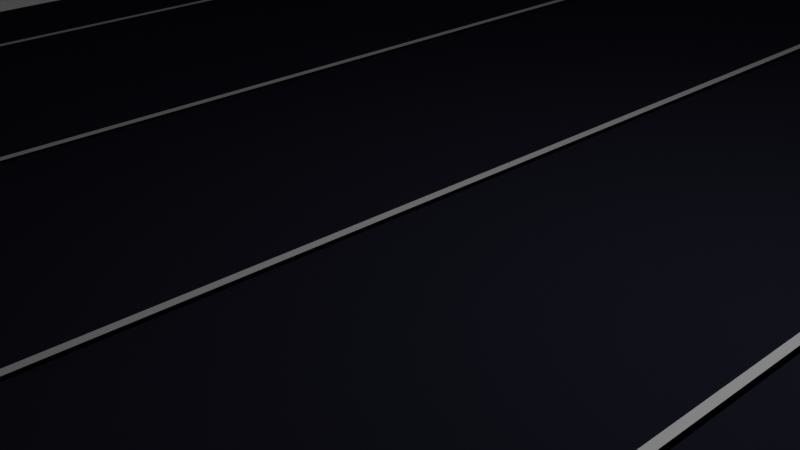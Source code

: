 # Source: Ground.blend  (saved by Blender 3.2.14; exported with 4.5.12 LTS)
import bpy
from mathutils import Matrix  # noqa: F401  (used for matrix-valued properties, if any)

bpy.ops.wm.read_factory_settings(use_empty=True)
scene = bpy.context.scene
scene.name = 'Scene'

# ---- collections
col_collection = bpy.data.collections.new('Collection'); scene.collection.children.link(col_collection)
col_verticalline = bpy.data.collections.new('VerticalLine'); scene.collection.children.link(col_verticalline)
col_ground = bpy.data.collections.new('Ground'); scene.collection.children.link(col_ground)

# ---- materials (node trees are filled in below, after node groups)
mat_material_001 = bpy.data.materials.new('Material.001')
mat_material_001.use_transparent_shadow = False
mat_material_002 = bpy.data.materials.new('Material.002')
mat_material_002.use_transparent_shadow = False
mat_material = bpy.data.materials.new('Material')
mat_material.alpha_threshold = 0.0
mat_material.use_transparent_shadow = False
mat_material.line_color = (0.0, 0.0, 0.0, 1.0)

# ---- material node trees
mat_material_001.use_nodes = True; mat_material_001.node_tree.nodes.clear()
_N = mat_material_001.node_tree.nodes; _L = mat_material_001.node_tree.links
n0 = _N.new('ShaderNodeOutputMaterial'); n0.name = 'Material Output'; n0.location = (300, 300)
n1 = _N.new('ShaderNodeBsdfPrincipled'); n1.name = 'Principled BSDF'; n1.location = (10, 300)
n1.distribution = 'GGX'
n1.subsurface_method = 'RANDOM_WALK_SKIN'
n1.inputs[0].default_value = (0.005605, 0.2502, 0.7011, 1.0)
n1.inputs[3].default_value = 1.45
n1.inputs[27].default_value = (0.0, 0.0, 0.0, 1.0)
n1.inputs[28].default_value = 1.0
_L.new(n1.outputs[0], n0.inputs[0])
n0.is_active_output = True
mat_material_002.use_nodes = True; mat_material_002.node_tree.nodes.clear()
_N = mat_material_002.node_tree.nodes; _L = mat_material_002.node_tree.links
n0 = _N.new('ShaderNodeBsdfPrincipled'); n0.name = 'Principled BSDF'; n0.location = (10, 300)
n0.distribution = 'GGX'
n0.subsurface_method = 'RANDOM_WALK_SKIN'
n0.inputs[0].default_value = (0.2462, 0.2462, 0.2462, 1.0)
n0.inputs[3].default_value = 1.45
n0.inputs[27].default_value = (0.0, 0.0, 0.0, 1.0)
n0.inputs[28].default_value = 1.0
n1 = _N.new('ShaderNodeOutputMaterial'); n1.name = 'Material Output'; n1.location = (300, 300)
_L.new(n0.outputs[0], n1.inputs[0])
n1.is_active_output = True
mat_material.use_nodes = True; mat_material.node_tree.nodes.clear()
_N = mat_material.node_tree.nodes; _L = mat_material.node_tree.links
n0 = _N.new('ShaderNodeOutputMaterial'); n0.name = 'Material Output'; n0.location = (300, 300)
n1 = _N.new('ShaderNodeBsdfPrincipled'); n1.name = 'Principled BSDF'; n1.location = (10, 300)
n1.distribution = 'GGX'
n1.subsurface_method = 'RANDOM_WALK_SKIN'
n1.inputs[0].default_value = (0.006995, 0.006995, 0.01298, 1.0)
n1.inputs[2].default_value = 1.0
n1.inputs[3].default_value = 1.45
n1.inputs[13].default_value = 0.0
n1.inputs[27].default_value = (0.0, 0.0, 0.0, 1.0)
n1.inputs[28].default_value = 1.0
_L.new(n1.outputs[0], n0.inputs[0])
n0.is_active_output = True

# ---- world
world_world = bpy.data.worlds.new('World'); scene.world = world_world
world_world.use_nodes = True; world_world.node_tree.nodes.clear()
_N = world_world.node_tree.nodes; _L = world_world.node_tree.links
n0 = _N.new('ShaderNodeOutputWorld'); n0.name = 'World Output'; n0.location = (300, 300)
n1 = _N.new('ShaderNodeBackground'); n1.name = 'Background'; n1.location = (10, 300)
n1.inputs[0].default_value = (0.05088, 0.05088, 0.05088, 1.0)
_L.new(n1.outputs[0], n0.inputs[0])
n0.is_active_output = True
world_world.color = (0.05088, 0.05088, 0.05088)
world_world.use_sun_shadow = False
world_world.sun_shadow_jitter_overblur = 0.0

# ---- cameras
cam_camera = bpy.data.cameras.new('Camera')
cam_camera.clip_end = 100.0
cam_camera.ortho_scale = 7.314

# ---- lights
light_light = bpy.data.lights.new('Light', 'POINT')
light_light.transmission_factor = 0.0
light_light.energy = 1000.0
light_light.shadow_soft_size = 0.1
light_light.shadow_maximum_resolution = 0.006
light_light.use_absolute_resolution = True

# ---- meshes
me_plane = bpy.data.meshes.new('Plane')
me_plane.from_pydata([(-1.0, -1.0, 0.0), (1.0, -1.0, 0.0), (-1.0, 1.0, 0.0), (1.0, 1.0, 0.0)], [], [(0, 1, 3, 2)])
_uv = me_plane.uv_layers.new(name='UVMap')
_uv.uv.foreach_set('vector', [0.0, 0.0, 1.0, 0.0, 1.0, 1.0, 0.0, 1.0])
me_plane.materials.append(mat_material_001)
me_plane.use_remesh_fix_poles = True
me_plane.use_remesh_preserve_attributes = False
me_plane.update()
me_plane_001 = bpy.data.meshes.new('Plane.001')
me_plane_001.from_pydata([(-1.0, -1.0, 0.0), (1.0, -1.0, 0.0), (-1.0, 1.0, 0.0), (1.0, 1.0, 0.0)], [], [(0, 1, 3, 2)])
_uv = me_plane_001.uv_layers.new(name='UVMap')
_uv.uv.foreach_set('vector', [0.0, 0.0, 1.0, 0.0, 1.0, 1.0, 0.0, 1.0])
me_plane_001.materials.append(mat_material_002)
me_plane_001.use_remesh_fix_poles = True
me_plane_001.use_remesh_preserve_attributes = False
me_plane_001.update()
me_plane_002 = bpy.data.meshes.new('Plane.002')
me_plane_002.from_pydata([(-1.0, -1.0, 0.0), (1.0, -1.0, 0.0), (-1.0, 1.0, 0.0), (1.0, 1.0, 0.0)], [], [(0, 1, 3, 2)])
_uv = me_plane_002.uv_layers.new(name='UVMap')
_uv.uv.foreach_set('vector', [0.0, 0.0, 1.0, 0.0, 1.0, 1.0, 0.0, 1.0])
me_plane_002.materials.append(mat_material_002)
me_plane_002.use_remesh_fix_poles = True
me_plane_002.use_remesh_preserve_attributes = False
me_plane_002.update()
me_plane_003 = bpy.data.meshes.new('Plane.003')
me_plane_003.from_pydata([(-1.0, -1.0, 0.0), (1.0, -1.0, 0.0), (-1.0, 1.0, 0.0), (1.0, 1.0, 0.0)], [], [(0, 1, 3, 2)])
_uv = me_plane_003.uv_layers.new(name='UVMap')
_uv.uv.foreach_set('vector', [0.0, 0.0, 1.0, 0.0, 1.0, 1.0, 0.0, 1.0])
me_plane_003.materials.append(mat_material_002)
me_plane_003.use_remesh_fix_poles = True
me_plane_003.use_remesh_preserve_attributes = False
me_plane_003.update()
me_plane_004 = bpy.data.meshes.new('Plane.004')
me_plane_004.from_pydata([(-1.0, -1.0, 0.0), (1.0, -1.0, 0.0), (-1.0, 1.0, 0.0), (1.0, 1.0, 0.0)], [], [(0, 1, 3, 2)])
_uv = me_plane_004.uv_layers.new(name='UVMap')
_uv.uv.foreach_set('vector', [0.0, 0.0, 1.0, 0.0, 1.0, 1.0, 0.0, 1.0])
me_plane_004.materials.append(mat_material_002)
me_plane_004.use_remesh_fix_poles = True
me_plane_004.use_remesh_preserve_attributes = False
me_plane_004.update()
me_plane_005 = bpy.data.meshes.new('Plane.005')
me_plane_005.from_pydata([(-1.0, -1.0, 0.0), (1.0, -1.0, 0.0), (-1.0, 1.0, 0.0), (1.0, 1.0, 0.0)], [], [(0, 1, 3, 2)])
_uv = me_plane_005.uv_layers.new(name='UVMap')
_uv.uv.foreach_set('vector', [0.0, 0.0, 1.0, 0.0, 1.0, 1.0, 0.0, 1.0])
me_plane_005.materials.append(mat_material_002)
me_plane_005.use_remesh_fix_poles = True
me_plane_005.use_remesh_preserve_attributes = False
me_plane_005.update()
me_cube = bpy.data.meshes.new('Cube')
me_cube.from_pydata([(-1.0, -1.0, -1.0), (-1.0, -1.0, 1.0), (-1.0, 1.0, -1.0), (-1.0, 1.0, 1.0), (1.0, -1.0, -1.0), (1.0, -1.0, 1.0), (1.0, 1.0, -1.0), (1.0, 1.0, 1.0)], [], [(0, 1, 3, 2), (2, 3, 7, 6), (6, 7, 5, 4), (4, 5, 1, 0), (2, 6, 4, 0), (7, 3, 1, 5)])
_uv = me_cube.uv_layers.new(name='UVMap')
_uv.uv.foreach_set('vector', [0.375, 0.0, 0.625, 0.0, 0.625, 0.25, 0.375, 0.25, 0.375, 0.25, 0.625, 0.25, 0.625, 0.5, 0.375, 0.5, 0.375, 0.5, 0.625, 0.5, 0.625, 0.75, 0.375, 0.75, 0.375, 0.75, 0.625, 0.75, 0.625, 1.0, 0.375, 1.0, 0.125, 0.5, 0.375, 0.5, 0.375, 0.75, 0.125, 0.75, 0.625, 0.5, 0.875, 0.5, 0.875, 0.75, 0.625, 0.75])
me_cube.materials.append(mat_material)
me_cube.update()

# ---- objects
ob_light = bpy.data.objects.new('Light', light_light)
ob_camera = bpy.data.objects.new('Camera', cam_camera)
ob_judgeline = bpy.data.objects.new('JudgeLine', me_plane)
ob_line1 = bpy.data.objects.new('Line1', me_plane_001)
ob_line2 = bpy.data.objects.new('Line2', me_plane_002)
ob_line3 = bpy.data.objects.new('Line3', me_plane_003)
ob_line4 = bpy.data.objects.new('Line4', me_plane_004)
ob_line5 = bpy.data.objects.new('Line5', me_plane_005)
ob_cube = bpy.data.objects.new('Cube', me_cube)

# ---- transforms, parenting, visibility, modifiers, constraints
ob_light.location = (4.076, 1.005, 5.904)
ob_light.rotation_euler = (0.6503, 0.05522, 1.866)
ob_light.lock_rotations_4d = False
ob_light.empty_display_type = 'ARROWS'
ob_light.color = (0.0, 0.0, 0.0, 0.0)
ob_light.lineart.crease_threshold = 0.0
ob_camera.location = (7.359, -6.926, 4.958)
ob_camera.rotation_euler = (1.109, 0.0, 0.8149)
ob_camera.lock_rotations_4d = False
ob_camera.empty_display_type = 'ARROWS'
ob_camera.color = (0.0, 0.0, 0.0, 0.0)
ob_camera.display_type = 'WIRE'
ob_camera.lineart.crease_threshold = 0.0
ob_judgeline.location = (0.0, -50.0, 0.12)
ob_judgeline.scale = (10.0, 0.1, 1.0)
ob_line1.location = (-8.0, 0.0, 0.1)
ob_line1.scale = (0.05, 75.0, 1.0)
ob_line2.location = (-4.0, 0.0, 0.1)
ob_line2.scale = (0.05, 75.0, 1.0)
ob_line3.location = (0.0, 0.0, 0.1)
ob_line3.scale = (0.05, 75.0, 1.0)
ob_line4.location = (4.0, 0.0, 0.1)
ob_line4.scale = (0.05, 75.0, 1.0)
ob_line5.location = (8.0, 0.0, 0.1)
ob_line5.scale = (0.05, 75.0, 1.0)
ob_cube.location = (0.0, 0.0, 0.0)
ob_cube.scale = (10.0, 75.0, 0.01)

# ---- collection membership
col_collection.objects.link(ob_light)
col_collection.objects.link(ob_camera)
col_collection.objects.link(ob_judgeline)
col_verticalline.objects.link(ob_line1)
col_verticalline.objects.link(ob_line2)
col_verticalline.objects.link(ob_line3)
col_verticalline.objects.link(ob_line4)
col_verticalline.objects.link(ob_line5)
col_ground.objects.link(ob_cube)

# ---- scene / render settings (as saved in the file)
scene.camera = ob_camera
scene.frame_start = 1; scene.frame_end = 250; scene.frame_set(1)
scene.render.engine = 'BLENDER_EEVEE_NEXT'
scene.cycles.sampling_pattern = 'TABULATED_SOBOL'
scene.cycles.use_light_tree = False
scene.view_settings.view_transform = 'Filmic'
bpy.context.view_layer.update()
